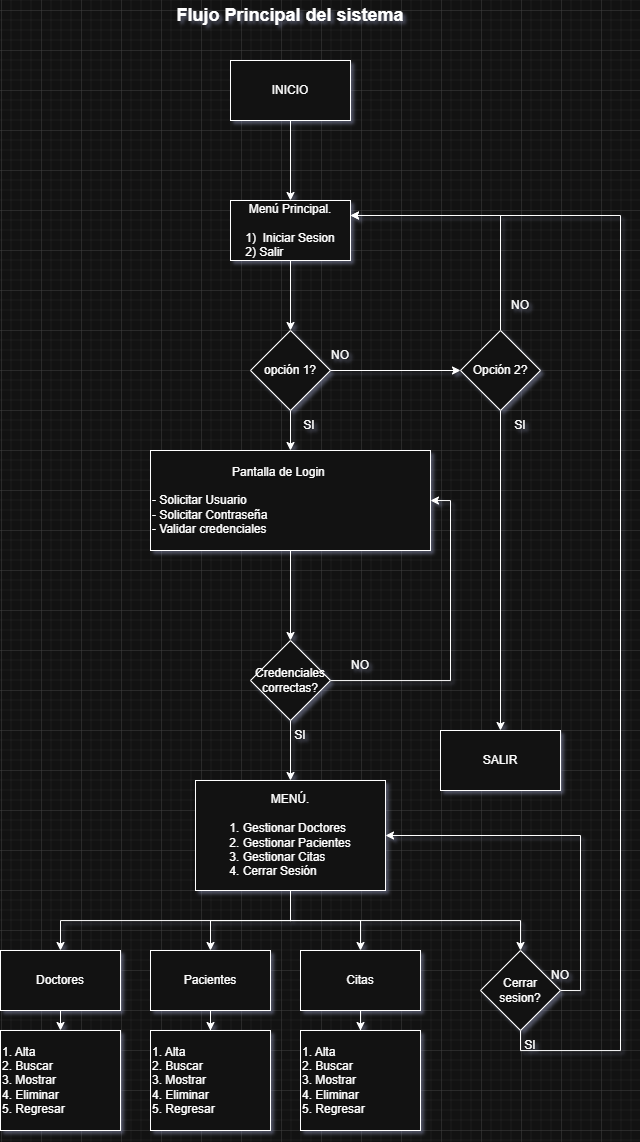

The diagram above was exported from draw.io. Its source (the exported page's mxGraphModel, read from the mxfile embedded in the PNG):
<mxGraphModel dx="1382" dy="1075" grid="1" gridSize="10" guides="1" tooltips="1" connect="1" arrows="1" fold="1" page="1" pageScale="1" pageWidth="827" pageHeight="1169" math="0" shadow="0">
  <root>
    <mxCell id="0" />
    <mxCell id="1" parent="0" />
    <mxCell id="9fOthSv4t9Vhu_3O4iYU-3" edge="1" parent="1" source="9fOthSv4t9Vhu_3O4iYU-1" style="edgeStyle=orthogonalEdgeStyle;rounded=0;orthogonalLoop=1;jettySize=auto;html=1;" target="9fOthSv4t9Vhu_3O4iYU-2" value="">
      <mxGeometry relative="1" as="geometry" />
    </mxCell>
    <mxCell id="9fOthSv4t9Vhu_3O4iYU-1" parent="1" style="rounded=0;whiteSpace=wrap;html=1;" value="INICIO" vertex="1">
      <mxGeometry height="60" width="120" x="350" y="330" as="geometry" />
    </mxCell>
    <mxCell id="9fOthSv4t9Vhu_3O4iYU-5" edge="1" parent="1" source="9fOthSv4t9Vhu_3O4iYU-2" style="edgeStyle=orthogonalEdgeStyle;rounded=0;orthogonalLoop=1;jettySize=auto;html=1;" target="9fOthSv4t9Vhu_3O4iYU-4" value="">
      <mxGeometry relative="1" as="geometry" />
    </mxCell>
    <mxCell id="9fOthSv4t9Vhu_3O4iYU-2" parent="1" style="rounded=0;whiteSpace=wrap;html=1;" value="Menú Principal.&lt;br&gt;&lt;br&gt;&lt;div style=&quot;text-align: left;&quot;&gt;1)&amp;nbsp; Iniciar Sesion&lt;/div&gt;&lt;div style=&quot;text-align: left;&quot;&gt;2) Salir&lt;/div&gt;" vertex="1">
      <mxGeometry height="60" width="120" x="350" y="470" as="geometry" />
    </mxCell>
    <mxCell id="9fOthSv4t9Vhu_3O4iYU-7" edge="1" parent="1" source="9fOthSv4t9Vhu_3O4iYU-4" style="edgeStyle=orthogonalEdgeStyle;rounded=0;orthogonalLoop=1;jettySize=auto;html=1;" target="9fOthSv4t9Vhu_3O4iYU-6" value="">
      <mxGeometry relative="1" as="geometry" />
    </mxCell>
    <mxCell id="9fOthSv4t9Vhu_3O4iYU-4" parent="1" style="rhombus;whiteSpace=wrap;html=1;rounded=0;" value="opción 1?" vertex="1">
      <mxGeometry height="80" width="80" x="370" y="600" as="geometry" />
    </mxCell>
    <mxCell id="9fOthSv4t9Vhu_3O4iYU-25" edge="1" parent="1" source="9fOthSv4t9Vhu_3O4iYU-6" style="edgeStyle=orthogonalEdgeStyle;rounded=0;orthogonalLoop=1;jettySize=auto;html=1;" target="9fOthSv4t9Vhu_3O4iYU-24" value="">
      <mxGeometry relative="1" as="geometry" />
    </mxCell>
    <mxCell id="9fOthSv4t9Vhu_3O4iYU-6" parent="1" style="whiteSpace=wrap;html=1;rounded=0;align=left;" value="&lt;div style=&quot;text-align: center;&quot;&gt;&lt;span style=&quot;white-space: pre;&quot;&gt;&#09;&lt;/span&gt;&lt;span style=&quot;white-space: pre;&quot;&gt;&#09;&lt;/span&gt;&lt;span style=&quot;white-space: pre;&quot;&gt;&#09;&lt;/span&gt;Pantalla de Login&lt;/div&gt;&lt;div style=&quot;text-align: center;&quot;&gt;&lt;span style=&quot;background-color: transparent; color: light-dark(rgb(0, 0, 0), rgb(255, 255, 255));&quot;&gt;&lt;br&gt;&lt;/span&gt;&lt;/div&gt;&lt;div style=&quot;&quot;&gt;&lt;span style=&quot;background-color: transparent; color: light-dark(rgb(0, 0, 0), rgb(255, 255, 255));&quot;&gt;- Solicitar Usuario&lt;/span&gt;&lt;/div&gt;&lt;div&gt;- Solicitar Contraseña&lt;/div&gt;&lt;div&gt;- Validar credenciales&lt;/div&gt;" vertex="1">
      <mxGeometry height="100" width="280" x="270" y="720" as="geometry" />
    </mxCell>
    <mxCell id="9fOthSv4t9Vhu_3O4iYU-8" parent="1" style="text;html=1;whiteSpace=wrap;strokeColor=none;fillColor=none;align=center;verticalAlign=middle;rounded=0;" value="SI" vertex="1">
      <mxGeometry height="30" width="60" x="399" y="680" as="geometry" />
    </mxCell>
    <mxCell id="9fOthSv4t9Vhu_3O4iYU-14" edge="1" parent="1" source="9fOthSv4t9Vhu_3O4iYU-4" style="edgeStyle=orthogonalEdgeStyle;rounded=0;orthogonalLoop=1;jettySize=auto;html=1;exitX=1;exitY=0.5;exitDx=0;exitDy=0;" target="9fOthSv4t9Vhu_3O4iYU-13" value="">
      <mxGeometry relative="1" as="geometry">
        <mxPoint x="510" y="640" as="sourcePoint" />
      </mxGeometry>
    </mxCell>
    <mxCell id="9fOthSv4t9Vhu_3O4iYU-15" edge="1" parent="1" source="9fOthSv4t9Vhu_3O4iYU-13" style="edgeStyle=orthogonalEdgeStyle;rounded=0;orthogonalLoop=1;jettySize=auto;html=1;entryX=1;entryY=0.25;entryDx=0;entryDy=0;" target="9fOthSv4t9Vhu_3O4iYU-2">
      <mxGeometry relative="1" as="geometry">
        <Array as="points">
          <mxPoint x="620" y="485" />
        </Array>
      </mxGeometry>
    </mxCell>
    <mxCell id="9fOthSv4t9Vhu_3O4iYU-20" edge="1" parent="1" source="9fOthSv4t9Vhu_3O4iYU-13" style="edgeStyle=orthogonalEdgeStyle;rounded=0;orthogonalLoop=1;jettySize=auto;html=1;" target="9fOthSv4t9Vhu_3O4iYU-19" value="">
      <mxGeometry relative="1" as="geometry" />
    </mxCell>
    <mxCell id="9fOthSv4t9Vhu_3O4iYU-13" parent="1" style="rhombus;whiteSpace=wrap;html=1;" value="Opción 2?" vertex="1">
      <mxGeometry height="80" width="80" x="580" y="600" as="geometry" />
    </mxCell>
    <mxCell id="9fOthSv4t9Vhu_3O4iYU-16" parent="1" style="text;html=1;whiteSpace=wrap;strokeColor=none;fillColor=none;align=center;verticalAlign=middle;rounded=0;" value="NO" vertex="1">
      <mxGeometry height="30" width="60" x="610" y="560" as="geometry" />
    </mxCell>
    <mxCell id="9fOthSv4t9Vhu_3O4iYU-19" parent="1" style="whiteSpace=wrap;html=1;" value="SALIR" vertex="1">
      <mxGeometry height="60" width="120" x="560" y="1000" as="geometry" />
    </mxCell>
    <mxCell id="9fOthSv4t9Vhu_3O4iYU-21" parent="1" style="text;html=1;whiteSpace=wrap;strokeColor=none;fillColor=none;align=center;verticalAlign=middle;rounded=0;" value="SI" vertex="1">
      <mxGeometry height="30" width="60" x="610" y="680" as="geometry" />
    </mxCell>
    <mxCell id="9fOthSv4t9Vhu_3O4iYU-22" parent="1" style="text;html=1;whiteSpace=wrap;strokeColor=none;fillColor=none;align=center;verticalAlign=middle;rounded=0;" value="NO" vertex="1">
      <mxGeometry height="30" width="60" x="430" y="610" as="geometry" />
    </mxCell>
    <mxCell id="9fOthSv4t9Vhu_3O4iYU-26" edge="1" parent="1" source="9fOthSv4t9Vhu_3O4iYU-24" style="edgeStyle=orthogonalEdgeStyle;rounded=0;orthogonalLoop=1;jettySize=auto;html=1;entryX=1;entryY=0.5;entryDx=0;entryDy=0;" target="9fOthSv4t9Vhu_3O4iYU-6">
      <mxGeometry relative="1" as="geometry">
        <Array as="points">
          <mxPoint x="570" y="950" />
          <mxPoint x="570" y="770" />
        </Array>
      </mxGeometry>
    </mxCell>
    <mxCell id="9fOthSv4t9Vhu_3O4iYU-29" edge="1" parent="1" source="9fOthSv4t9Vhu_3O4iYU-24" style="edgeStyle=orthogonalEdgeStyle;rounded=0;orthogonalLoop=1;jettySize=auto;html=1;" target="9fOthSv4t9Vhu_3O4iYU-28" value="">
      <mxGeometry relative="1" as="geometry" />
    </mxCell>
    <mxCell id="9fOthSv4t9Vhu_3O4iYU-24" parent="1" style="rhombus;whiteSpace=wrap;html=1;align=center;rounded=0;" value="Credenciales correctas?" vertex="1">
      <mxGeometry height="80" width="80" x="370" y="910" as="geometry" />
    </mxCell>
    <mxCell id="9fOthSv4t9Vhu_3O4iYU-27" parent="1" style="text;html=1;whiteSpace=wrap;strokeColor=none;fillColor=none;align=center;verticalAlign=middle;rounded=0;" value="NO" vertex="1">
      <mxGeometry height="30" width="60" x="450" y="920" as="geometry" />
    </mxCell>
    <mxCell id="9fOthSv4t9Vhu_3O4iYU-32" edge="1" parent="1" source="9fOthSv4t9Vhu_3O4iYU-28" style="edgeStyle=orthogonalEdgeStyle;rounded=0;orthogonalLoop=1;jettySize=auto;html=1;" target="9fOthSv4t9Vhu_3O4iYU-31" value="">
      <mxGeometry relative="1" as="geometry" />
    </mxCell>
    <mxCell id="9fOthSv4t9Vhu_3O4iYU-37" edge="1" parent="1" source="9fOthSv4t9Vhu_3O4iYU-28" style="edgeStyle=orthogonalEdgeStyle;rounded=0;orthogonalLoop=1;jettySize=auto;html=1;exitX=0.5;exitY=1;exitDx=0;exitDy=0;entryX=0.5;entryY=0;entryDx=0;entryDy=0;" target="9fOthSv4t9Vhu_3O4iYU-33">
      <mxGeometry relative="1" as="geometry" />
    </mxCell>
    <mxCell id="9fOthSv4t9Vhu_3O4iYU-40" edge="1" parent="1" source="9fOthSv4t9Vhu_3O4iYU-28" style="edgeStyle=orthogonalEdgeStyle;rounded=0;orthogonalLoop=1;jettySize=auto;html=1;exitX=0.5;exitY=1;exitDx=0;exitDy=0;entryX=0.5;entryY=0;entryDx=0;entryDy=0;" target="9fOthSv4t9Vhu_3O4iYU-35">
      <mxGeometry relative="1" as="geometry" />
    </mxCell>
    <mxCell id="9fOthSv4t9Vhu_3O4iYU-41" edge="1" parent="1" source="9fOthSv4t9Vhu_3O4iYU-28" style="edgeStyle=orthogonalEdgeStyle;rounded=0;orthogonalLoop=1;jettySize=auto;html=1;exitX=0.5;exitY=1;exitDx=0;exitDy=0;" target="9fOthSv4t9Vhu_3O4iYU-43">
      <mxGeometry relative="1" as="geometry">
        <mxPoint x="640" y="1220" as="targetPoint" />
      </mxGeometry>
    </mxCell>
    <mxCell id="9fOthSv4t9Vhu_3O4iYU-28" parent="1" style="whiteSpace=wrap;html=1;rounded=0;" value="MENÚ.&lt;div&gt;&lt;br&gt;&lt;div&gt;&lt;div style=&quot;text-align: left;&quot;&gt;1. Gestionar Doctores&lt;/div&gt;&lt;div style=&quot;text-align: left;&quot;&gt;2. Gestionar Pacientes&lt;/div&gt;&lt;div style=&quot;text-align: left;&quot;&gt;3. Gestionar Citas&lt;/div&gt;&lt;div style=&quot;text-align: left;&quot;&gt;4. Cerrar Sesión&lt;/div&gt;&lt;/div&gt;&lt;/div&gt;" vertex="1">
      <mxGeometry height="110" width="190" x="315" y="1050" as="geometry" />
    </mxCell>
    <mxCell id="9fOthSv4t9Vhu_3O4iYU-30" parent="1" style="text;html=1;whiteSpace=wrap;strokeColor=none;fillColor=none;align=center;verticalAlign=middle;rounded=0;" value="SI" vertex="1">
      <mxGeometry height="30" width="60" x="390" y="990" as="geometry" />
    </mxCell>
    <mxCell id="9fOthSv4t9Vhu_3O4iYU-53" edge="1" parent="1" source="9fOthSv4t9Vhu_3O4iYU-31" style="edgeStyle=orthogonalEdgeStyle;rounded=0;orthogonalLoop=1;jettySize=auto;html=1;entryX=0.5;entryY=0;entryDx=0;entryDy=0;" target="9fOthSv4t9Vhu_3O4iYU-50">
      <mxGeometry relative="1" as="geometry" />
    </mxCell>
    <mxCell id="9fOthSv4t9Vhu_3O4iYU-31" parent="1" style="whiteSpace=wrap;html=1;rounded=0;" value="Pacientes" vertex="1">
      <mxGeometry height="60" width="120" x="270" y="1220" as="geometry" />
    </mxCell>
    <mxCell id="9fOthSv4t9Vhu_3O4iYU-52" edge="1" parent="1" source="9fOthSv4t9Vhu_3O4iYU-33" style="edgeStyle=orthogonalEdgeStyle;rounded=0;orthogonalLoop=1;jettySize=auto;html=1;exitX=0.5;exitY=1;exitDx=0;exitDy=0;entryX=0.5;entryY=0;entryDx=0;entryDy=0;" target="9fOthSv4t9Vhu_3O4iYU-49">
      <mxGeometry relative="1" as="geometry" />
    </mxCell>
    <mxCell id="9fOthSv4t9Vhu_3O4iYU-33" parent="1" style="whiteSpace=wrap;html=1;" value="Doctores" vertex="1">
      <mxGeometry height="60" width="120" x="120" y="1220" as="geometry" />
    </mxCell>
    <mxCell id="9fOthSv4t9Vhu_3O4iYU-54" edge="1" parent="1" source="9fOthSv4t9Vhu_3O4iYU-35" style="edgeStyle=orthogonalEdgeStyle;rounded=0;orthogonalLoop=1;jettySize=auto;html=1;entryX=0.5;entryY=0;entryDx=0;entryDy=0;" target="9fOthSv4t9Vhu_3O4iYU-51">
      <mxGeometry relative="1" as="geometry" />
    </mxCell>
    <mxCell id="9fOthSv4t9Vhu_3O4iYU-35" parent="1" style="whiteSpace=wrap;html=1;" value="Citas" vertex="1">
      <mxGeometry height="60" width="120" x="420" y="1220" as="geometry" />
    </mxCell>
    <mxCell id="9fOthSv4t9Vhu_3O4iYU-44" edge="1" parent="1" source="9fOthSv4t9Vhu_3O4iYU-43" style="edgeStyle=orthogonalEdgeStyle;rounded=0;orthogonalLoop=1;jettySize=auto;html=1;exitX=0.5;exitY=1;exitDx=0;exitDy=0;entryX=1;entryY=0.25;entryDx=0;entryDy=0;" target="9fOthSv4t9Vhu_3O4iYU-2">
      <mxGeometry relative="1" as="geometry">
        <Array as="points">
          <mxPoint x="640" y="1320" />
          <mxPoint x="740" y="1320" />
          <mxPoint x="740" y="485" />
        </Array>
      </mxGeometry>
    </mxCell>
    <mxCell id="9fOthSv4t9Vhu_3O4iYU-47" edge="1" parent="1" source="9fOthSv4t9Vhu_3O4iYU-43" style="edgeStyle=orthogonalEdgeStyle;rounded=0;orthogonalLoop=1;jettySize=auto;html=1;exitX=1;exitY=0.5;exitDx=0;exitDy=0;entryX=1;entryY=0.5;entryDx=0;entryDy=0;" target="9fOthSv4t9Vhu_3O4iYU-28">
      <mxGeometry relative="1" as="geometry" />
    </mxCell>
    <mxCell id="9fOthSv4t9Vhu_3O4iYU-43" parent="1" style="rhombus;whiteSpace=wrap;html=1;" value="Cerrar sesion?" vertex="1">
      <mxGeometry height="80" width="80" x="600" y="1220" as="geometry" />
    </mxCell>
    <mxCell id="9fOthSv4t9Vhu_3O4iYU-45" parent="1" style="text;html=1;whiteSpace=wrap;strokeColor=none;fillColor=none;align=center;verticalAlign=middle;rounded=0;" value="SI" vertex="1">
      <mxGeometry height="30" width="60" x="620" y="1300" as="geometry" />
    </mxCell>
    <mxCell id="9fOthSv4t9Vhu_3O4iYU-48" parent="1" style="text;html=1;whiteSpace=wrap;strokeColor=none;fillColor=none;align=center;verticalAlign=middle;rounded=0;" value="NO" vertex="1">
      <mxGeometry height="30" width="60" x="650" y="1230" as="geometry" />
    </mxCell>
    <mxCell id="9fOthSv4t9Vhu_3O4iYU-49" parent="1" style="whiteSpace=wrap;html=1;align=left;" value="1. Alta&lt;div&gt;2. Buscar&lt;/div&gt;&lt;div&gt;3. Mostrar&lt;/div&gt;&lt;div&gt;4. Eliminar&lt;/div&gt;&lt;div&gt;5. Regresar&lt;/div&gt;" vertex="1">
      <mxGeometry height="100" width="120" x="120" y="1300" as="geometry" />
    </mxCell>
    <mxCell id="9fOthSv4t9Vhu_3O4iYU-50" parent="1" style="whiteSpace=wrap;html=1;align=left;" value="1. Alta&lt;div&gt;2. Buscar&lt;/div&gt;&lt;div&gt;3. Mostrar&lt;/div&gt;&lt;div&gt;4. Eliminar&lt;/div&gt;&lt;div&gt;5. Regresar&lt;/div&gt;" vertex="1">
      <mxGeometry height="100" width="120" x="270" y="1300" as="geometry" />
    </mxCell>
    <mxCell id="9fOthSv4t9Vhu_3O4iYU-51" parent="1" style="whiteSpace=wrap;html=1;align=left;" value="1. Alta&lt;div&gt;2. Buscar&lt;/div&gt;&lt;div&gt;3. Mostrar&lt;/div&gt;&lt;div&gt;4. Eliminar&lt;/div&gt;&lt;div&gt;5. Regresar&lt;/div&gt;" vertex="1">
      <mxGeometry height="100" width="120" x="420" y="1300" as="geometry" />
    </mxCell>
    <mxCell id="1OBfBe4ZJCYMPipDpS2q-1" parent="1" style="text;html=1;whiteSpace=wrap;strokeColor=none;fillColor=none;align=center;verticalAlign=middle;rounded=0;fontStyle=1;fontSize=18;" value="Flujo Principal del sistema" vertex="1">
      <mxGeometry height="30" width="480" x="170" y="270" as="geometry" />
    </mxCell>
  </root>
</mxGraphModel>